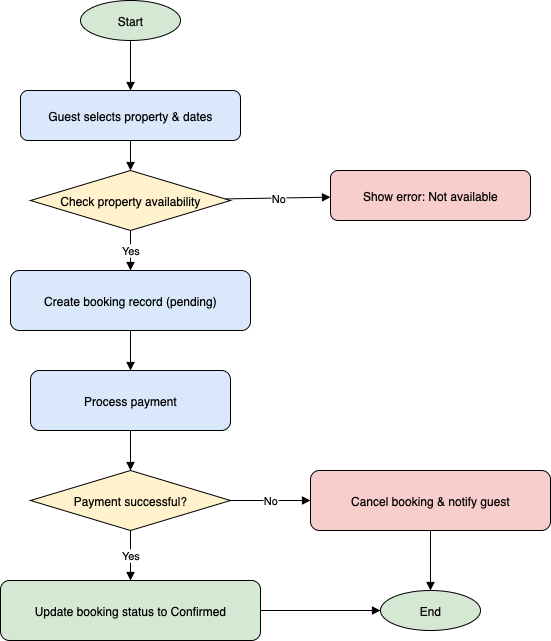

The diagram above was exported from draw.io. Its source (the exported page's mxGraphModel, read from the mxfile embedded in the PNG):
<mxGraphModel dx="993" dy="643" grid="1" gridSize="10" guides="1" tooltips="1" connect="1" arrows="1" fold="1" page="1" pageScale="1" pageWidth="850" pageHeight="1100" math="0" shadow="0">
  <root>
    <mxCell id="0" />
    <mxCell id="1" parent="0" />
    <mxCell id="start" value="Start" style="ellipse;whiteSpace=wrap;html=1;fillColor=#d5e8d4;" parent="1" vertex="1">
      <mxGeometry x="130" y="30" width="100" height="40" as="geometry" />
    </mxCell>
    <mxCell id="s1" value="Guest selects property &amp; dates" style="rounded=1;whiteSpace=wrap;html=1;fillColor=#dae8fc;" parent="1" vertex="1">
      <mxGeometry x="70" y="120" width="220" height="50" as="geometry" />
    </mxCell>
    <mxCell id="s2" value="Check property availability" style="rhombus;whiteSpace=wrap;html=1;fillColor=#fff2cc;" parent="1" vertex="1">
      <mxGeometry x="80" y="200" width="200" height="60" as="geometry" />
    </mxCell>
    <mxCell id="s3" value="Show error: Not available" style="rounded=1;whiteSpace=wrap;html=1;fillColor=#f8cecc;" parent="1" vertex="1">
      <mxGeometry x="380" y="200" width="200" height="50" as="geometry" />
    </mxCell>
    <mxCell id="s4" value="Create booking record (pending)" style="rounded=1;whiteSpace=wrap;html=1;fillColor=#dae8fc;" parent="1" vertex="1">
      <mxGeometry x="60" y="300" width="240" height="60" as="geometry" />
    </mxCell>
    <mxCell id="s5" value="Process payment" style="rounded=1;whiteSpace=wrap;html=1;fillColor=#dae8fc;" parent="1" vertex="1">
      <mxGeometry x="80" y="400" width="200" height="60" as="geometry" />
    </mxCell>
    <mxCell id="s6" value="Payment successful?" style="rhombus;whiteSpace=wrap;html=1;fillColor=#fff2cc;" parent="1" vertex="1">
      <mxGeometry x="80" y="500" width="200" height="60" as="geometry" />
    </mxCell>
    <mxCell id="s7a" value="Update booking status to Confirmed" style="rounded=1;whiteSpace=wrap;html=1;fillColor=#d5e8d4;" parent="1" vertex="1">
      <mxGeometry x="50" y="610" width="260" height="60" as="geometry" />
    </mxCell>
    <mxCell id="s7b" value="Cancel booking &amp; notify guest" style="rounded=1;whiteSpace=wrap;html=1;fillColor=#f8cecc;" parent="1" vertex="1">
      <mxGeometry x="360" y="500" width="240" height="60" as="geometry" />
    </mxCell>
    <mxCell id="end" value="End" style="ellipse;whiteSpace=wrap;html=1;fillColor=#d5e8d4;" parent="1" vertex="1">
      <mxGeometry x="430" y="620" width="100" height="40" as="geometry" />
    </mxCell>
    <mxCell id="e1" style="orthogonalEdgeStyle;endArrow=block;html=1;strokeColor=#000000;" parent="1" source="start" target="s1" edge="1">
      <mxGeometry relative="1" as="geometry" />
    </mxCell>
    <mxCell id="e2" style="orthogonalEdgeStyle;endArrow=block;html=1;strokeColor=#000000;" parent="1" source="s1" target="s2" edge="1">
      <mxGeometry relative="1" as="geometry" />
    </mxCell>
    <mxCell id="e3" value="No" style="orthogonalEdgeStyle;endArrow=block;html=1;strokeColor=#000000;" parent="1" source="s2" target="s3" edge="1">
      <mxGeometry relative="1" as="geometry" />
    </mxCell>
    <mxCell id="e4" value="Yes" style="orthogonalEdgeStyle;endArrow=block;html=1;strokeColor=#000000;" parent="1" source="s2" target="s4" edge="1">
      <mxGeometry relative="1" as="geometry" />
    </mxCell>
    <mxCell id="e5" style="orthogonalEdgeStyle;endArrow=block;html=1;strokeColor=#000000;" parent="1" source="s4" target="s5" edge="1">
      <mxGeometry relative="1" as="geometry" />
    </mxCell>
    <mxCell id="e6" style="orthogonalEdgeStyle;endArrow=block;html=1;strokeColor=#000000;" parent="1" source="s5" target="s6" edge="1">
      <mxGeometry relative="1" as="geometry" />
    </mxCell>
    <mxCell id="e7" value="Yes" style="orthogonalEdgeStyle;endArrow=block;html=1;strokeColor=#000000;" parent="1" source="s6" target="s7a" edge="1">
      <mxGeometry relative="1" as="geometry" />
    </mxCell>
    <mxCell id="e8" value="No" style="orthogonalEdgeStyle;endArrow=block;html=1;strokeColor=#000000;" parent="1" source="s6" target="s7b" edge="1">
      <mxGeometry relative="1" as="geometry" />
    </mxCell>
    <mxCell id="e9" style="orthogonalEdgeStyle;endArrow=block;html=1;strokeColor=#000000;" parent="1" source="s7a" target="end" edge="1">
      <mxGeometry relative="1" as="geometry" />
    </mxCell>
    <mxCell id="e10" style="orthogonalEdgeStyle;endArrow=block;html=1;strokeColor=#000000;" parent="1" source="s7b" target="end" edge="1">
      <mxGeometry relative="1" as="geometry" />
    </mxCell>
  </root>
</mxGraphModel>